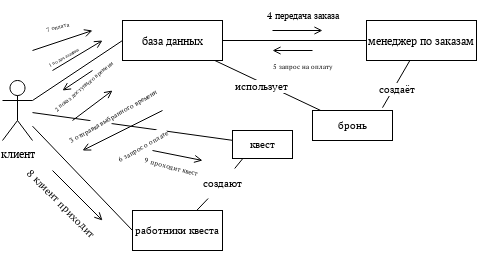

The diagram above was exported from draw.io. Its source (the exported page's mxGraphModel, read from the mxfile embedded in the PNG):
<mxGraphModel dx="574" dy="300" grid="1" gridSize="10" guides="1" tooltips="1" connect="1" arrows="1" fold="1" page="1" pageScale="1" pageWidth="827" pageHeight="1169" math="0" shadow="0">
  <root>
    <mxCell id="0" />
    <mxCell id="1" parent="0" />
    <mxCell id="K9teSfOOTxRHZPUiVPhJ-3" style="rounded=0;orthogonalLoop=1;jettySize=auto;html=1;entryX=0;entryY=0.5;entryDx=0;entryDy=0;endArrow=none;endFill=0;" edge="1" parent="1" source="K9teSfOOTxRHZPUiVPhJ-1" target="K9teSfOOTxRHZPUiVPhJ-2">
      <mxGeometry relative="1" as="geometry" />
    </mxCell>
    <mxCell id="K9teSfOOTxRHZPUiVPhJ-30" style="shape=connector;rounded=0;orthogonalLoop=1;jettySize=auto;html=1;entryX=0;entryY=0.5;entryDx=0;entryDy=0;strokeColor=default;align=center;verticalAlign=middle;fontFamily=Helvetica;fontSize=11;fontColor=default;labelBackgroundColor=default;endArrow=none;endFill=0;" edge="1" parent="1" source="K9teSfOOTxRHZPUiVPhJ-1" target="K9teSfOOTxRHZPUiVPhJ-27">
      <mxGeometry relative="1" as="geometry" />
    </mxCell>
    <mxCell id="K9teSfOOTxRHZPUiVPhJ-37" style="shape=connector;rounded=0;orthogonalLoop=1;jettySize=auto;html=1;strokeColor=default;align=center;verticalAlign=middle;fontFamily=Helvetica;fontSize=11;fontColor=default;labelBackgroundColor=default;endArrow=none;endFill=0;" edge="1" parent="1" source="K9teSfOOTxRHZPUiVPhJ-1" target="K9teSfOOTxRHZPUiVPhJ-33">
      <mxGeometry relative="1" as="geometry" />
    </mxCell>
    <mxCell id="K9teSfOOTxRHZPUiVPhJ-1" value="&lt;div&gt;клиент&lt;/div&gt;&lt;div&gt;&lt;br&gt;&lt;/div&gt;" style="shape=umlActor;verticalLabelPosition=bottom;verticalAlign=top;html=1;outlineConnect=0;" vertex="1" parent="1">
      <mxGeometry x="50" y="280" width="30" height="60" as="geometry" />
    </mxCell>
    <mxCell id="K9teSfOOTxRHZPUiVPhJ-7" style="edgeStyle=orthogonalEdgeStyle;rounded=0;orthogonalLoop=1;jettySize=auto;html=1;endArrow=none;endFill=0;" edge="1" parent="1" source="K9teSfOOTxRHZPUiVPhJ-2" target="K9teSfOOTxRHZPUiVPhJ-6">
      <mxGeometry relative="1" as="geometry" />
    </mxCell>
    <mxCell id="K9teSfOOTxRHZPUiVPhJ-20" style="shape=connector;rounded=0;orthogonalLoop=1;jettySize=auto;html=1;strokeColor=default;align=center;verticalAlign=middle;fontFamily=Helvetica;fontSize=11;fontColor=default;labelBackgroundColor=default;endArrow=none;endFill=0;" edge="1" parent="1" source="K9teSfOOTxRHZPUiVPhJ-2" target="K9teSfOOTxRHZPUiVPhJ-17">
      <mxGeometry relative="1" as="geometry" />
    </mxCell>
    <mxCell id="K9teSfOOTxRHZPUiVPhJ-21" value="использует" style="edgeLabel;html=1;align=center;verticalAlign=middle;resizable=0;points=[];fontFamily=Helvetica;fontSize=11;fontColor=default;labelBackgroundColor=default;" vertex="1" connectable="0" parent="K9teSfOOTxRHZPUiVPhJ-20">
      <mxGeometry x="-0.091" y="-3" relative="1" as="geometry">
        <mxPoint as="offset" />
      </mxGeometry>
    </mxCell>
    <mxCell id="K9teSfOOTxRHZPUiVPhJ-2" value="база данных" style="whiteSpace=wrap;html=1;" vertex="1" parent="1">
      <mxGeometry x="170" y="220" width="100" height="40" as="geometry" />
    </mxCell>
    <mxCell id="K9teSfOOTxRHZPUiVPhJ-4" value="" style="edgeStyle=none;orthogonalLoop=1;jettySize=auto;html=1;rounded=0;endArrow=open;endFill=0;" edge="1" parent="1">
      <mxGeometry width="100" relative="1" as="geometry">
        <mxPoint x="100" y="270" as="sourcePoint" />
        <mxPoint x="150" y="240" as="targetPoint" />
        <Array as="points" />
      </mxGeometry>
    </mxCell>
    <mxCell id="K9teSfOOTxRHZPUiVPhJ-5" value="&lt;font style=&quot;font-size: 5px;&quot;&gt;1 подача заявки&lt;/font&gt;" style="text;html=1;align=center;verticalAlign=middle;resizable=0;points=[];autosize=1;strokeColor=none;fillColor=none;rotation=-30;" vertex="1" parent="1">
      <mxGeometry x="80" y="240" width="60" height="30" as="geometry" />
    </mxCell>
    <mxCell id="K9teSfOOTxRHZPUiVPhJ-6" value="менеджер по заказам" style="whiteSpace=wrap;html=1;" vertex="1" parent="1">
      <mxGeometry x="414" y="220" width="110" height="40" as="geometry" />
    </mxCell>
    <mxCell id="K9teSfOOTxRHZPUiVPhJ-8" value="" style="edgeStyle=none;orthogonalLoop=1;jettySize=auto;html=1;rounded=0;strokeColor=default;align=center;verticalAlign=middle;fontFamily=Helvetica;fontSize=11;fontColor=default;labelBackgroundColor=default;endArrow=open;endFill=0;" edge="1" parent="1">
      <mxGeometry width="100" relative="1" as="geometry">
        <mxPoint x="320" y="230" as="sourcePoint" />
        <mxPoint x="370" y="230" as="targetPoint" />
        <Array as="points" />
      </mxGeometry>
    </mxCell>
    <mxCell id="K9teSfOOTxRHZPUiVPhJ-9" value="&lt;font style=&quot;font-size: 10px;&quot;&gt;4 передача заказа&lt;/font&gt;" style="text;html=1;align=center;verticalAlign=middle;resizable=0;points=[];autosize=1;strokeColor=none;fillColor=none;fontFamily=Helvetica;fontSize=11;fontColor=default;labelBackgroundColor=default;" vertex="1" parent="1">
      <mxGeometry x="300" y="200" width="100" height="30" as="geometry" />
    </mxCell>
    <mxCell id="K9teSfOOTxRHZPUiVPhJ-10" value="&lt;font style=&quot;font-size: 7px;&quot;&gt;5 &lt;font style=&quot;font-size: 7px;&quot;&gt;запрос&lt;/font&gt;&lt;/font&gt;&lt;font style=&quot;font-size: 7px;&quot;&gt; на оплату&lt;/font&gt;" style="text;html=1;align=center;verticalAlign=middle;resizable=0;points=[];autosize=1;strokeColor=none;fillColor=none;fontFamily=Helvetica;fontSize=11;fontColor=default;labelBackgroundColor=default;" vertex="1" parent="1">
      <mxGeometry x="310" y="250" width="80" height="30" as="geometry" />
    </mxCell>
    <mxCell id="K9teSfOOTxRHZPUiVPhJ-12" value="" style="edgeStyle=none;orthogonalLoop=1;jettySize=auto;html=1;rounded=0;strokeColor=default;align=center;verticalAlign=middle;fontFamily=Helvetica;fontSize=11;fontColor=default;labelBackgroundColor=default;endArrow=open;endFill=0;entryX=0.123;entryY=0.067;entryDx=0;entryDy=0;entryPerimeter=0;" edge="1" parent="1">
      <mxGeometry width="100" relative="1" as="geometry">
        <mxPoint x="360" y="250" as="sourcePoint" />
        <mxPoint x="320" y="250.01000000000005" as="targetPoint" />
        <Array as="points" />
      </mxGeometry>
    </mxCell>
    <mxCell id="K9teSfOOTxRHZPUiVPhJ-13" value="&lt;font style=&quot;font-size: 6px;&quot;&gt;2 показ доступного времени&lt;/font&gt;" style="text;html=1;align=center;verticalAlign=middle;resizable=0;points=[];autosize=1;strokeColor=none;fillColor=none;fontFamily=Helvetica;fontSize=11;fontColor=default;labelBackgroundColor=default;rotation=-40;" vertex="1" parent="1">
      <mxGeometry x="80" y="270" width="100" height="30" as="geometry" />
    </mxCell>
    <mxCell id="K9teSfOOTxRHZPUiVPhJ-14" value="" style="edgeStyle=none;orthogonalLoop=1;jettySize=auto;html=1;rounded=0;strokeColor=default;align=center;verticalAlign=middle;fontFamily=Helvetica;fontSize=11;fontColor=default;labelBackgroundColor=default;endArrow=none;endFill=0;startArrow=open;startFill=0;" edge="1" parent="1">
      <mxGeometry width="100" relative="1" as="geometry">
        <mxPoint x="110" y="290" as="sourcePoint" />
        <mxPoint x="140" y="270" as="targetPoint" />
        <Array as="points" />
      </mxGeometry>
    </mxCell>
    <mxCell id="K9teSfOOTxRHZPUiVPhJ-15" value="" style="edgeStyle=none;orthogonalLoop=1;jettySize=auto;html=1;rounded=0;strokeColor=default;align=center;verticalAlign=middle;fontFamily=Helvetica;fontSize=11;fontColor=default;labelBackgroundColor=default;endArrow=open;endFill=0;" edge="1" parent="1">
      <mxGeometry width="100" relative="1" as="geometry">
        <mxPoint x="120" y="320" as="sourcePoint" />
        <mxPoint x="160" y="290" as="targetPoint" />
        <Array as="points" />
      </mxGeometry>
    </mxCell>
    <mxCell id="K9teSfOOTxRHZPUiVPhJ-16" value="&lt;font style=&quot;font-size: 7px;&quot;&gt;3&lt;/font&gt;&lt;font style=&quot;font-size: 7px;&quot;&gt; отправка выбранного времени&lt;/font&gt;" style="text;html=1;align=center;verticalAlign=middle;resizable=0;points=[];autosize=1;strokeColor=none;fillColor=none;fontFamily=Helvetica;fontSize=11;fontColor=default;labelBackgroundColor=default;rotation=-30;" vertex="1" parent="1">
      <mxGeometry x="100" y="300" width="120" height="30" as="geometry" />
    </mxCell>
    <mxCell id="K9teSfOOTxRHZPUiVPhJ-17" value="бронь" style="whiteSpace=wrap;html=1;fontFamily=Helvetica;fontSize=11;fontColor=default;labelBackgroundColor=default;" vertex="1" parent="1">
      <mxGeometry x="360" y="310" width="80" height="30" as="geometry" />
    </mxCell>
    <mxCell id="K9teSfOOTxRHZPUiVPhJ-18" style="shape=connector;rounded=0;orthogonalLoop=1;jettySize=auto;html=1;entryX=0.875;entryY=-0.094;entryDx=0;entryDy=0;entryPerimeter=0;strokeColor=default;align=center;verticalAlign=middle;fontFamily=Helvetica;fontSize=11;fontColor=default;labelBackgroundColor=default;endArrow=none;endFill=0;" edge="1" parent="1" source="K9teSfOOTxRHZPUiVPhJ-6" target="K9teSfOOTxRHZPUiVPhJ-17">
      <mxGeometry relative="1" as="geometry" />
    </mxCell>
    <mxCell id="K9teSfOOTxRHZPUiVPhJ-19" value="создаёт" style="edgeLabel;html=1;align=center;verticalAlign=middle;resizable=0;points=[];fontFamily=Helvetica;fontSize=11;fontColor=default;labelBackgroundColor=default;" vertex="1" connectable="0" parent="K9teSfOOTxRHZPUiVPhJ-18">
      <mxGeometry x="0.1882" y="2" relative="1" as="geometry">
        <mxPoint as="offset" />
      </mxGeometry>
    </mxCell>
    <mxCell id="K9teSfOOTxRHZPUiVPhJ-22" value="" style="edgeStyle=none;orthogonalLoop=1;jettySize=auto;html=1;rounded=0;strokeColor=default;align=center;verticalAlign=middle;fontFamily=Helvetica;fontSize=11;fontColor=default;labelBackgroundColor=default;endArrow=open;endFill=0;" edge="1" parent="1">
      <mxGeometry width="100" relative="1" as="geometry">
        <mxPoint x="80" y="250" as="sourcePoint" />
        <mxPoint x="140" y="230" as="targetPoint" />
        <Array as="points" />
      </mxGeometry>
    </mxCell>
    <mxCell id="K9teSfOOTxRHZPUiVPhJ-23" value="&lt;font style=&quot;font-size: 6px;&quot;&gt;7 оплата&lt;/font&gt;" style="text;html=1;align=center;verticalAlign=middle;resizable=0;points=[];autosize=1;strokeColor=none;fillColor=none;fontFamily=Helvetica;fontSize=11;fontColor=default;labelBackgroundColor=default;rotation=-15;" vertex="1" parent="1">
      <mxGeometry x="80" y="210" width="50" height="30" as="geometry" />
    </mxCell>
    <mxCell id="K9teSfOOTxRHZPUiVPhJ-24" value="" style="edgeStyle=none;orthogonalLoop=1;jettySize=auto;html=1;rounded=0;strokeColor=default;align=center;verticalAlign=middle;fontFamily=Helvetica;fontSize=11;fontColor=default;labelBackgroundColor=default;endArrow=none;endFill=0;startArrow=open;startFill=0;" edge="1" parent="1">
      <mxGeometry width="100" relative="1" as="geometry">
        <mxPoint x="130" y="350" as="sourcePoint" />
        <mxPoint x="210" y="310" as="targetPoint" />
        <Array as="points" />
      </mxGeometry>
    </mxCell>
    <mxCell id="K9teSfOOTxRHZPUiVPhJ-25" value="&lt;font style=&quot;font-size: 7px;&quot;&gt;6 запрос о оплате&lt;/font&gt;" style="text;html=1;align=center;verticalAlign=middle;resizable=0;points=[];autosize=1;strokeColor=none;fillColor=none;fontFamily=Helvetica;fontSize=11;fontColor=default;labelBackgroundColor=default;rotation=-30;" vertex="1" parent="1">
      <mxGeometry x="150" y="330" width="80" height="30" as="geometry" />
    </mxCell>
    <mxCell id="K9teSfOOTxRHZPUiVPhJ-34" style="shape=connector;rounded=0;orthogonalLoop=1;jettySize=auto;html=1;strokeColor=default;align=center;verticalAlign=middle;fontFamily=Helvetica;fontSize=11;fontColor=default;labelBackgroundColor=default;endArrow=none;endFill=0;entryX=0.167;entryY=1.014;entryDx=0;entryDy=0;entryPerimeter=0;" edge="1" parent="1" source="K9teSfOOTxRHZPUiVPhJ-35" target="K9teSfOOTxRHZPUiVPhJ-33">
      <mxGeometry relative="1" as="geometry">
        <mxPoint x="280" y="390" as="targetPoint" />
      </mxGeometry>
    </mxCell>
    <mxCell id="K9teSfOOTxRHZPUiVPhJ-27" value="работники квеста" style="whiteSpace=wrap;html=1;fontFamily=Helvetica;fontSize=11;fontColor=default;labelBackgroundColor=default;" vertex="1" parent="1">
      <mxGeometry x="180" y="410" width="90" height="40" as="geometry" />
    </mxCell>
    <mxCell id="K9teSfOOTxRHZPUiVPhJ-31" value="" style="edgeStyle=none;orthogonalLoop=1;jettySize=auto;html=1;rounded=0;strokeColor=default;align=center;verticalAlign=middle;fontFamily=Helvetica;fontSize=11;fontColor=default;labelBackgroundColor=default;endArrow=open;endFill=0;" edge="1" parent="1">
      <mxGeometry width="100" relative="1" as="geometry">
        <mxPoint x="100" y="370" as="sourcePoint" />
        <mxPoint x="150" y="420" as="targetPoint" />
        <Array as="points" />
      </mxGeometry>
    </mxCell>
    <mxCell id="K9teSfOOTxRHZPUiVPhJ-32" value="8 клиент приходит" style="text;html=1;align=center;verticalAlign=middle;resizable=0;points=[];autosize=1;strokeColor=none;fillColor=none;fontFamily=Helvetica;fontSize=11;fontColor=default;labelBackgroundColor=default;rotation=45;" vertex="1" parent="1">
      <mxGeometry x="54" y="388" width="110" height="30" as="geometry" />
    </mxCell>
    <mxCell id="K9teSfOOTxRHZPUiVPhJ-33" value="квест " style="whiteSpace=wrap;html=1;fontFamily=Helvetica;fontSize=11;fontColor=default;labelBackgroundColor=default;" vertex="1" parent="1">
      <mxGeometry x="280" y="330" width="60" height="28" as="geometry" />
    </mxCell>
    <mxCell id="K9teSfOOTxRHZPUiVPhJ-36" value="" style="shape=connector;rounded=0;orthogonalLoop=1;jettySize=auto;html=1;strokeColor=default;align=center;verticalAlign=middle;fontFamily=Helvetica;fontSize=11;fontColor=default;labelBackgroundColor=default;endArrow=none;endFill=0;" edge="1" parent="1" source="K9teSfOOTxRHZPUiVPhJ-27" target="K9teSfOOTxRHZPUiVPhJ-35">
      <mxGeometry relative="1" as="geometry">
        <mxPoint x="280" y="390" as="targetPoint" />
        <mxPoint x="253" y="410" as="sourcePoint" />
      </mxGeometry>
    </mxCell>
    <mxCell id="K9teSfOOTxRHZPUiVPhJ-35" value="создают" style="text;html=1;align=center;verticalAlign=middle;resizable=0;points=[];autosize=1;strokeColor=none;fillColor=none;fontFamily=Helvetica;fontSize=11;fontColor=default;labelBackgroundColor=default;" vertex="1" parent="1">
      <mxGeometry x="240" y="368" width="60" height="30" as="geometry" />
    </mxCell>
    <mxCell id="K9teSfOOTxRHZPUiVPhJ-38" value="" style="edgeStyle=none;orthogonalLoop=1;jettySize=auto;html=1;rounded=0;strokeColor=default;align=center;verticalAlign=middle;fontFamily=Helvetica;fontSize=11;fontColor=default;labelBackgroundColor=default;endArrow=open;endFill=0;" edge="1" parent="1">
      <mxGeometry width="100" relative="1" as="geometry">
        <mxPoint x="200" y="350" as="sourcePoint" />
        <mxPoint x="250" y="360" as="targetPoint" />
        <Array as="points" />
      </mxGeometry>
    </mxCell>
    <mxCell id="K9teSfOOTxRHZPUiVPhJ-39" value="&lt;font style=&quot;font-size: 7px;&quot;&gt;9 проходит квест&lt;/font&gt;" style="text;html=1;align=center;verticalAlign=middle;resizable=0;points=[];autosize=1;strokeColor=none;fillColor=none;fontFamily=Helvetica;fontSize=11;fontColor=default;labelBackgroundColor=default;rotation=15;" vertex="1" parent="1">
      <mxGeometry x="179" y="350" width="80" height="30" as="geometry" />
    </mxCell>
  </root>
</mxGraphModel>